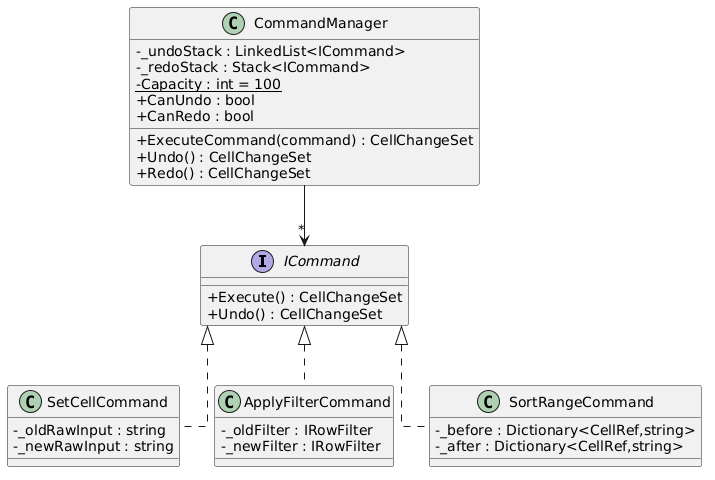

The diagram above was rendered by PlantUML. Its source (embedded in the PNG):
@startuml
skinparam classAttributeIconSize 0
skinparam linetype ortho

interface ICommand {
    + Execute() : CellChangeSet
    + Undo() : CellChangeSet
}

class CommandManager {
    - _undoStack : LinkedList<ICommand>
    - _redoStack : Stack<ICommand>
    - {static} Capacity : int = 100
    + CanUndo : bool
    + CanRedo : bool
    + ExecuteCommand(command) : CellChangeSet
    + Undo() : CellChangeSet
    + Redo() : CellChangeSet
}

class SetCellCommand {
    - _oldRawInput : string
    - _newRawInput : string
}

class ApplyFilterCommand {
    - _oldFilter : IRowFilter
    - _newFilter : IRowFilter
}

class SortRangeCommand {
    - _before : Dictionary<CellRef,string>
    - _after : Dictionary<CellRef,string>
}

ICommand <|.. SetCellCommand
ICommand <|.. ApplyFilterCommand
ICommand <|.. SortRangeCommand
CommandManager --> "*" ICommand
@enduml